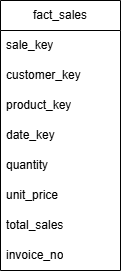

The diagram above was exported from draw.io. Its source (the exported page's mxGraphModel, read from the mxfile embedded in the PNG):
<mxGraphModel dx="1414" dy="777" grid="1" gridSize="10" guides="1" tooltips="1" connect="1" arrows="1" fold="1" page="1" pageScale="1" pageWidth="827" pageHeight="1169" math="0" shadow="0">
  <root>
    <mxCell id="0" />
    <mxCell id="1" parent="0" />
    <mxCell id="3hFUmtRY4wx713GXlCsM-1" parent="1" style="swimlane;fontStyle=0;childLayout=stackLayout;horizontal=1;startSize=30;horizontalStack=0;resizeParent=1;resizeParentMax=0;resizeLast=0;collapsible=1;marginBottom=0;whiteSpace=wrap;html=1;" value="fact_sales" vertex="1">
      <mxGeometry height="270" width="120" x="260" y="300" as="geometry" />
    </mxCell>
    <mxCell id="3hFUmtRY4wx713GXlCsM-2" parent="3hFUmtRY4wx713GXlCsM-1" style="text;strokeColor=none;fillColor=none;align=left;verticalAlign=middle;spacingLeft=4;spacingRight=4;overflow=hidden;points=[[0,0.5],[1,0.5]];portConstraint=eastwest;rotatable=0;whiteSpace=wrap;html=1;" value="sale_key" vertex="1">
      <mxGeometry height="30" width="120" y="30" as="geometry" />
    </mxCell>
    <mxCell id="3hFUmtRY4wx713GXlCsM-3" parent="3hFUmtRY4wx713GXlCsM-1" style="text;strokeColor=none;fillColor=none;align=left;verticalAlign=middle;spacingLeft=4;spacingRight=4;overflow=hidden;points=[[0,0.5],[1,0.5]];portConstraint=eastwest;rotatable=0;whiteSpace=wrap;html=1;" value="customer_key" vertex="1">
      <mxGeometry height="30" width="120" y="60" as="geometry" />
    </mxCell>
    <mxCell id="3hFUmtRY4wx713GXlCsM-4" parent="3hFUmtRY4wx713GXlCsM-1" style="text;strokeColor=none;fillColor=none;align=left;verticalAlign=middle;spacingLeft=4;spacingRight=4;overflow=hidden;points=[[0,0.5],[1,0.5]];portConstraint=eastwest;rotatable=0;whiteSpace=wrap;html=1;" value="product_key" vertex="1">
      <mxGeometry height="30" width="120" y="90" as="geometry" />
    </mxCell>
    <mxCell id="3hFUmtRY4wx713GXlCsM-5" parent="3hFUmtRY4wx713GXlCsM-1" style="text;strokeColor=none;fillColor=none;align=left;verticalAlign=middle;spacingLeft=4;spacingRight=4;overflow=hidden;points=[[0,0.5],[1,0.5]];portConstraint=eastwest;rotatable=0;whiteSpace=wrap;html=1;" value="date_key" vertex="1">
      <mxGeometry height="30" width="120" y="120" as="geometry" />
    </mxCell>
    <mxCell id="3hFUmtRY4wx713GXlCsM-6" parent="3hFUmtRY4wx713GXlCsM-1" style="text;strokeColor=none;fillColor=none;align=left;verticalAlign=middle;spacingLeft=4;spacingRight=4;overflow=hidden;points=[[0,0.5],[1,0.5]];portConstraint=eastwest;rotatable=0;whiteSpace=wrap;html=1;" value="quantity" vertex="1">
      <mxGeometry height="30" width="120" y="150" as="geometry" />
    </mxCell>
    <mxCell id="3hFUmtRY4wx713GXlCsM-7" parent="3hFUmtRY4wx713GXlCsM-1" style="text;strokeColor=none;fillColor=none;align=left;verticalAlign=middle;spacingLeft=4;spacingRight=4;overflow=hidden;points=[[0,0.5],[1,0.5]];portConstraint=eastwest;rotatable=0;whiteSpace=wrap;html=1;" value="unit_price" vertex="1">
      <mxGeometry height="30" width="120" y="180" as="geometry" />
    </mxCell>
    <mxCell id="3hFUmtRY4wx713GXlCsM-8" parent="3hFUmtRY4wx713GXlCsM-1" style="text;strokeColor=none;fillColor=none;align=left;verticalAlign=middle;spacingLeft=4;spacingRight=4;overflow=hidden;points=[[0,0.5],[1,0.5]];portConstraint=eastwest;rotatable=0;whiteSpace=wrap;html=1;" value="total_sales" vertex="1">
      <mxGeometry height="30" width="120" y="210" as="geometry" />
    </mxCell>
    <mxCell id="3hFUmtRY4wx713GXlCsM-9" parent="3hFUmtRY4wx713GXlCsM-1" style="text;strokeColor=none;fillColor=none;align=left;verticalAlign=middle;spacingLeft=4;spacingRight=4;overflow=hidden;points=[[0,0.5],[1,0.5]];portConstraint=eastwest;rotatable=0;whiteSpace=wrap;html=1;" value="invoice_no" vertex="1">
      <mxGeometry height="30" width="120" y="240" as="geometry" />
    </mxCell>
  </root>
</mxGraphModel>